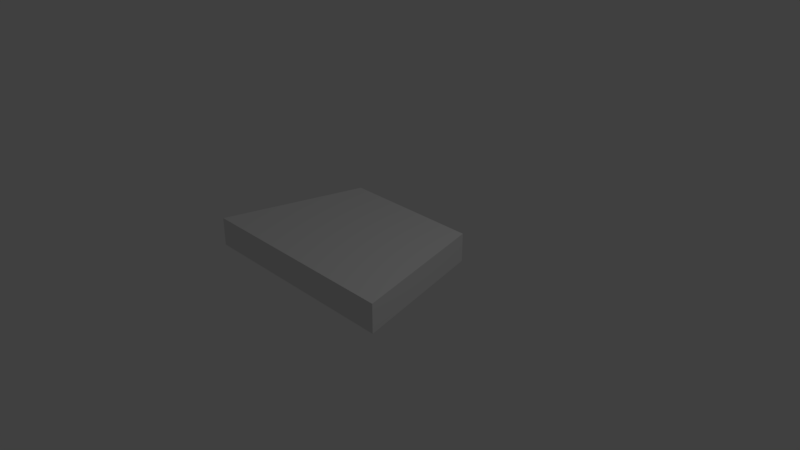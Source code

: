 # Source: Corner_middleL2.blend  (saved by Blender 2.79.0; exported with 4.5.12 LTS)
import bpy
from mathutils import Matrix  # noqa: F401  (used for matrix-valued properties, if any)

bpy.ops.wm.read_factory_settings(use_empty=True)
scene = bpy.context.scene
scene.name = 'Scene'

# ---- collections
col_collection_1 = bpy.data.collections.new('Collection 1'); scene.collection.children.link(col_collection_1)

# ---- world
world_world = bpy.data.worlds.new('World'); scene.world = world_world
world_world.color = (0.05088, 0.05088, 0.05088)
world_world.use_sun_shadow = False
world_world.sun_shadow_jitter_overblur = 0.0
world_world.cycles.sampling_method = 'MANUAL'

# ---- cameras
cam_camera = bpy.data.cameras.new('Camera')
cam_camera.clip_end = 100.0
cam_camera.lens = 35.0
cam_camera.sensor_width = 32.0
cam_camera.sensor_height = 18.0
cam_camera.ortho_scale = 7.314
cam_camera.dof.focus_distance = 0.0
cam_camera.dof.aperture_fstop = 128.0

# ---- lights
light_lamp = bpy.data.lights.new('Lamp', 'POINT')
light_lamp.transmission_factor = 0.0
light_lamp.cutoff_distance = 30.0
light_lamp.energy = 100.0
light_lamp.shadow_buffer_clip_start = 1.001
light_lamp.shadow_soft_size = 0.1
light_lamp.shadow_maximum_resolution = 0.006
light_lamp.use_absolute_resolution = True

# ---- meshes
me_cube_001 = bpy.data.meshes.new('Cube.001')
me_cube_001.from_pydata([(-1.817, -1.0, -1.0), (-1.817, -1.0, 1.0), (-1.307, 1.0, -1.0), (-1.307, 1.0, 1.0), (1.185, -1.0, -1.0), (1.185, -1.0, 1.0), (0.7008, 1.0, -1.0), (0.7008, 1.0, 1.0)], [], [(0, 1, 3, 2), (2, 3, 7, 6), (6, 7, 5, 4), (4, 5, 1, 0), (2, 6, 4, 0), (7, 3, 1, 5)])
me_cube_001.use_remesh_preserve_volume = False
me_cube_001.use_remesh_preserve_attributes = False
me_cube_001.use_mirror_vertex_groups = False
me_cube_001.update()

# ---- objects
ob_cube = bpy.data.objects.new('Cube', me_cube_001)
ob_lamp = bpy.data.objects.new('Lamp', light_lamp)
ob_camera = bpy.data.objects.new('Camera', cam_camera)

# ---- transforms, parenting, visibility, modifiers, constraints
ob_cube.location = (0.0, 0.0, 0.0)
ob_cube.scale = (1.0, 1.0, 0.2)
ob_cube.lineart.crease_threshold = 0.0
ob_lamp.location = (4.076, 1.005, 5.904)
ob_lamp.rotation_euler = (0.6503, 0.05522, 1.866)
ob_lamp.lock_rotations_4d = False
ob_lamp.empty_display_type = 'ARROWS'
ob_lamp.color = (0.0, 0.0, 0.0, 0.0)
ob_lamp.lineart.crease_threshold = 0.0
ob_camera.location = (7.481, -6.508, 5.344)
ob_camera.rotation_euler = (1.109, 0.0, 0.8149)
ob_camera.lock_rotations_4d = False
ob_camera.empty_display_type = 'ARROWS'
ob_camera.color = (0.0, 0.0, 0.0, 0.0)
ob_camera.display_type = 'WIRE'
ob_camera.lineart.crease_threshold = 0.0

# ---- collection membership
col_collection_1.objects.link(ob_cube)
col_collection_1.objects.link(ob_lamp)
col_collection_1.objects.link(ob_camera)

# ---- scene / render settings (as saved in the file)
scene.camera = ob_camera
scene.frame_start = 1; scene.frame_end = 250; scene.frame_set(1)
scene.render.engine = 'BLENDER_EEVEE_NEXT'
scene.render.resolution_percentage = 50
scene.render.dither_intensity = 0.0
scene.cycles.use_denoising = False
scene.cycles.samples = 128
scene.cycles.sampling_pattern = 'TABULATED_SOBOL'
scene.cycles.use_adaptive_sampling = False
scene.cycles.use_light_tree = False
scene.cycles.blur_glossy = 0.0
scene.cycles.sample_clamp_indirect = 0.0
scene.view_settings.view_transform = 'Standard'
bpy.context.view_layer.update()
